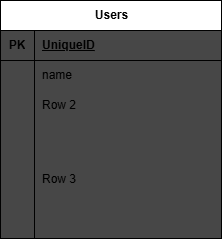

The diagram above was exported from draw.io. Its source (the exported page's mxGraphModel, read from the mxfile embedded in the PNG):
<mxGraphModel dx="373" dy="445" grid="1" gridSize="17" guides="1" tooltips="1" connect="1" arrows="1" fold="1" page="1" pageScale="1" pageWidth="827" pageHeight="1169" background="#474747" math="0" shadow="0">
  <root>
    <mxCell id="0" />
    <mxCell id="1" parent="0" />
    <mxCell id="6" value="Users" style="shape=table;startSize=30;container=1;collapsible=1;childLayout=tableLayout;fixedRows=1;rowLines=0;fontStyle=1;align=center;resizeLast=1;html=1;" vertex="1" parent="1">
      <mxGeometry x="119" y="153" width="221" height="238" as="geometry" />
    </mxCell>
    <mxCell id="7" value="" style="shape=tableRow;horizontal=0;startSize=0;swimlaneHead=0;swimlaneBody=0;fillColor=none;collapsible=0;dropTarget=0;points=[[0,0.5],[1,0.5]];portConstraint=eastwest;top=0;left=0;right=0;bottom=1;" vertex="1" parent="6">
      <mxGeometry y="30" width="221" height="30" as="geometry" />
    </mxCell>
    <mxCell id="8" value="PK" style="shape=partialRectangle;connectable=0;fillColor=none;top=0;left=0;bottom=0;right=0;fontStyle=1;overflow=hidden;whiteSpace=wrap;html=1;" vertex="1" parent="7">
      <mxGeometry width="34" height="30" as="geometry">
        <mxRectangle width="34" height="30" as="alternateBounds" />
      </mxGeometry>
    </mxCell>
    <mxCell id="9" value="UniqueID" style="shape=partialRectangle;connectable=0;fillColor=none;top=0;left=0;bottom=0;right=0;align=left;spacingLeft=6;fontStyle=5;overflow=hidden;whiteSpace=wrap;html=1;" vertex="1" parent="7">
      <mxGeometry x="34" width="187" height="30" as="geometry">
        <mxRectangle width="187" height="30" as="alternateBounds" />
      </mxGeometry>
    </mxCell>
    <mxCell id="10" value="" style="shape=tableRow;horizontal=0;startSize=0;swimlaneHead=0;swimlaneBody=0;fillColor=none;collapsible=0;dropTarget=0;points=[[0,0.5],[1,0.5]];portConstraint=eastwest;top=0;left=0;right=0;bottom=0;" vertex="1" parent="6">
      <mxGeometry y="60" width="221" height="30" as="geometry" />
    </mxCell>
    <mxCell id="11" value="" style="shape=partialRectangle;connectable=0;fillColor=none;top=0;left=0;bottom=0;right=0;editable=1;overflow=hidden;whiteSpace=wrap;html=1;" vertex="1" parent="10">
      <mxGeometry width="34" height="30" as="geometry">
        <mxRectangle width="34" height="30" as="alternateBounds" />
      </mxGeometry>
    </mxCell>
    <mxCell id="12" value="name" style="shape=partialRectangle;connectable=0;fillColor=none;top=0;left=0;bottom=0;right=0;align=left;spacingLeft=6;overflow=hidden;whiteSpace=wrap;html=1;" vertex="1" parent="10">
      <mxGeometry x="34" width="187" height="30" as="geometry">
        <mxRectangle width="187" height="30" as="alternateBounds" />
      </mxGeometry>
    </mxCell>
    <mxCell id="13" value="" style="shape=tableRow;horizontal=0;startSize=0;swimlaneHead=0;swimlaneBody=0;fillColor=none;collapsible=0;dropTarget=0;points=[[0,0.5],[1,0.5]];portConstraint=eastwest;top=0;left=0;right=0;bottom=0;" vertex="1" parent="6">
      <mxGeometry y="90" width="221" height="30" as="geometry" />
    </mxCell>
    <mxCell id="14" value="" style="shape=partialRectangle;connectable=0;fillColor=none;top=0;left=0;bottom=0;right=0;editable=1;overflow=hidden;whiteSpace=wrap;html=1;" vertex="1" parent="13">
      <mxGeometry width="34" height="30" as="geometry">
        <mxRectangle width="34" height="30" as="alternateBounds" />
      </mxGeometry>
    </mxCell>
    <mxCell id="15" value="Row 2" style="shape=partialRectangle;connectable=0;fillColor=none;top=0;left=0;bottom=0;right=0;align=left;spacingLeft=6;overflow=hidden;whiteSpace=wrap;html=1;" vertex="1" parent="13">
      <mxGeometry x="34" width="187" height="30" as="geometry">
        <mxRectangle width="187" height="30" as="alternateBounds" />
      </mxGeometry>
    </mxCell>
    <mxCell id="16" value="" style="shape=tableRow;horizontal=0;startSize=0;swimlaneHead=0;swimlaneBody=0;fillColor=none;collapsible=0;dropTarget=0;points=[[0,0.5],[1,0.5]];portConstraint=eastwest;top=0;left=0;right=0;bottom=0;" vertex="1" parent="6">
      <mxGeometry y="120" width="221" height="118" as="geometry" />
    </mxCell>
    <mxCell id="17" value="" style="shape=partialRectangle;connectable=0;fillColor=none;top=0;left=0;bottom=0;right=0;editable=1;overflow=hidden;whiteSpace=wrap;html=1;" vertex="1" parent="16">
      <mxGeometry width="34" height="118" as="geometry">
        <mxRectangle width="34" height="118" as="alternateBounds" />
      </mxGeometry>
    </mxCell>
    <mxCell id="18" value="Row 3" style="shape=partialRectangle;connectable=0;fillColor=none;top=0;left=0;bottom=0;right=0;align=left;spacingLeft=6;overflow=hidden;whiteSpace=wrap;html=1;" vertex="1" parent="16">
      <mxGeometry x="34" width="187" height="118" as="geometry">
        <mxRectangle width="187" height="118" as="alternateBounds" />
      </mxGeometry>
    </mxCell>
  </root>
</mxGraphModel>